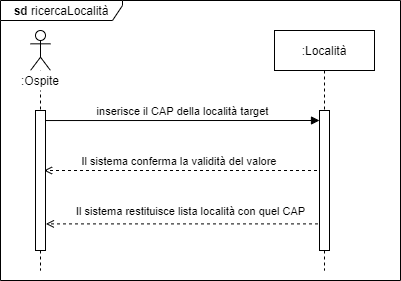

The diagram above was exported from draw.io. Its source (the exported page's mxGraphModel, read from the mxfile embedded in the PNG):
<mxGraphModel dx="1086" dy="1975" grid="1" gridSize="10" guides="1" tooltips="1" connect="1" arrows="1" fold="1" page="1" pageScale="1" pageWidth="827" pageHeight="1169" math="0" shadow="0">
  <root>
    <mxCell id="0" />
    <mxCell id="1" parent="0" />
    <mxCell id="P6RczRpvfk_RJbPhl-AD-11" value="&lt;b&gt;sd &lt;/b&gt;ricercaLocalità" style="shape=umlFrame;whiteSpace=wrap;html=1;width=122;height=20;" parent="1" vertex="1">
      <mxGeometry x="100" y="-1010" width="400" height="280" as="geometry" />
    </mxCell>
    <mxCell id="P6RczRpvfk_RJbPhl-AD-5" value="" style="endArrow=open;dashed=1;endFill=0;endSize=6;html=1;entryX=1.04;entryY=0.81;entryDx=0;entryDy=0;entryPerimeter=0;startSize=8;" parent="1" source="biBlbflUzNOPunbcJSMS-11" target="biBlbflUzNOPunbcJSMS-5" edge="1">
      <mxGeometry width="160" relative="1" as="geometry">
        <mxPoint x="418.49999999999994" y="-831.46" as="sourcePoint" />
        <mxPoint x="150" y="-787" as="targetPoint" />
      </mxGeometry>
    </mxCell>
    <mxCell id="biBlbflUzNOPunbcJSMS-11" value=":Località" style="shape=umlLifeline;perimeter=lifelinePerimeter;whiteSpace=wrap;html=1;container=1;collapsible=0;recursiveResize=0;outlineConnect=0;" parent="1" vertex="1">
      <mxGeometry x="374" y="-980" width="100" height="240" as="geometry" />
    </mxCell>
    <mxCell id="P6RczRpvfk_RJbPhl-AD-1" value="" style="html=1;points=[];perimeter=orthogonalPerimeter;" parent="biBlbflUzNOPunbcJSMS-11" vertex="1">
      <mxGeometry x="45" y="80" width="10" height="140" as="geometry" />
    </mxCell>
    <mxCell id="biBlbflUzNOPunbcJSMS-9" value="inserisce il CAP della località target" style="html=1;verticalAlign=bottom;startArrow=none;endArrow=block;startSize=8;exitX=0.967;exitY=0.408;exitDx=0;exitDy=0;exitPerimeter=0;startFill=0;" parent="1" edge="1">
      <mxGeometry relative="1" as="geometry">
        <mxPoint x="143.66999999999996" y="-889.9599999999998" as="sourcePoint" />
        <mxPoint x="419" y="-890" as="targetPoint" />
      </mxGeometry>
    </mxCell>
    <mxCell id="biBlbflUzNOPunbcJSMS-3" value="" style="shape=umlLifeline;participant=umlActor;perimeter=lifelinePerimeter;whiteSpace=wrap;html=1;container=1;collapsible=0;recursiveResize=0;verticalAlign=top;spacingTop=36;outlineConnect=0;" parent="1" vertex="1">
      <mxGeometry x="130" y="-980" width="20" height="240" as="geometry" />
    </mxCell>
    <mxCell id="biBlbflUzNOPunbcJSMS-5" value="" style="html=1;points=[];perimeter=orthogonalPerimeter;" parent="biBlbflUzNOPunbcJSMS-3" vertex="1">
      <mxGeometry x="5" y="80" width="10" height="140" as="geometry" />
    </mxCell>
    <mxCell id="biBlbflUzNOPunbcJSMS-12" value="&lt;font style=&quot;font-size: 11px&quot;&gt;Il sistema conferma la validità del valore&amp;nbsp;&lt;/font&gt;" style="text;html=1;align=center;verticalAlign=middle;resizable=0;points=[];autosize=1;" parent="1" vertex="1">
      <mxGeometry x="175" y="-860" width="210" height="20" as="geometry" />
    </mxCell>
    <mxCell id="TRykJOhFTjoU_KH9r5qd-1" value=":Ospite" style="text;html=1;strokeColor=none;align=center;verticalAlign=middle;whiteSpace=wrap;rounded=0;fillColor=#ffffff;" parent="1" vertex="1">
      <mxGeometry x="110" y="-940" width="60" height="20" as="geometry" />
    </mxCell>
    <mxCell id="biBlbflUzNOPunbcJSMS-15" value="&lt;font style=&quot;font-size: 11px&quot;&gt;Il sistema restituisce lista località con quel CAP&lt;/font&gt;" style="text;html=1;align=center;verticalAlign=middle;resizable=0;points=[];autosize=1;" parent="1" vertex="1">
      <mxGeometry x="170" y="-810" width="240" height="20" as="geometry" />
    </mxCell>
    <mxCell id="biBlbflUzNOPunbcJSMS-14" value="" style="endArrow=open;dashed=1;endFill=0;endSize=6;html=1;startSize=8;" parent="1" edge="1">
      <mxGeometry width="160" relative="1" as="geometry">
        <mxPoint x="416.5" y="-840" as="sourcePoint" />
        <mxPoint x="143.5" y="-840" as="targetPoint" />
        <Array as="points" />
      </mxGeometry>
    </mxCell>
  </root>
</mxGraphModel>